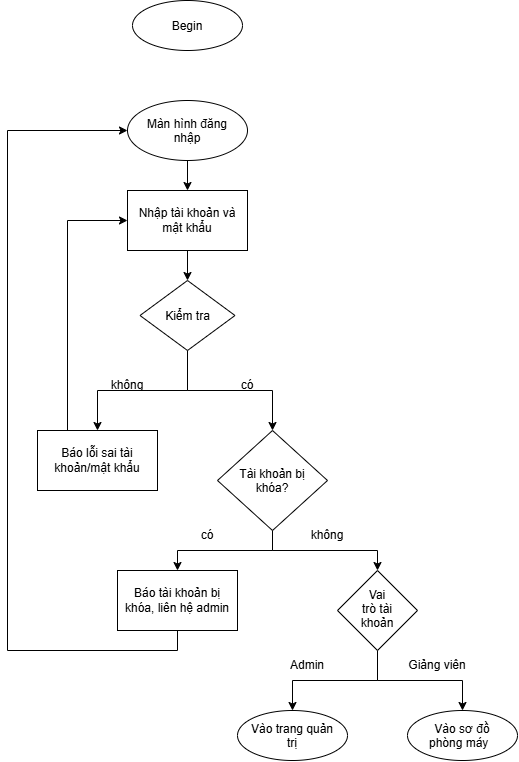

The diagram above was exported from draw.io. Its source (the exported page's mxGraphModel, read from the mxfile embedded in the PNG):
<mxGraphModel dx="680" dy="793" grid="1" gridSize="10" guides="1" tooltips="1" connect="1" arrows="1" fold="1" page="1" pageScale="1" pageWidth="827" pageHeight="1169" math="0" shadow="0">
  <root>
    <mxCell id="0" />
    <mxCell id="1" parent="0" />
    <mxCell id="pDbH1_UABDAlqN_cUlDd-5" edge="1" parent="1" source="pDbH1_UABDAlqN_cUlDd-2" style="edgeStyle=orthogonalEdgeStyle;rounded=0;orthogonalLoop=1;jettySize=auto;html=1;exitX=0.5;exitY=1;exitDx=0;exitDy=0;entryX=0.5;entryY=0;entryDx=0;entryDy=0;defaultLabelBackgroundColor=gap;" target="pDbH1_UABDAlqN_cUlDd-4">
      <mxGeometry relative="1" as="geometry" />
    </mxCell>
    <mxCell id="pDbH1_UABDAlqN_cUlDd-2" parent="1" style="ellipse;whiteSpace=wrap;html=1;shapeInside=1;" value="Màn hình đăng nhập" vertex="1">
      <mxGeometry height="60" width="120" x="360" y="120" as="geometry" />
    </mxCell>
    <mxCell id="pDbH1_UABDAlqN_cUlDd-7" edge="1" parent="1" source="pDbH1_UABDAlqN_cUlDd-4" style="edgeStyle=orthogonalEdgeStyle;rounded=0;orthogonalLoop=1;jettySize=auto;html=1;exitX=0.5;exitY=1;exitDx=0;exitDy=0;entryX=0.5;entryY=0;entryDx=0;entryDy=0;defaultLabelBackgroundColor=gap;" target="pDbH1_UABDAlqN_cUlDd-6">
      <mxGeometry relative="1" as="geometry" />
    </mxCell>
    <mxCell id="pDbH1_UABDAlqN_cUlDd-4" parent="1" style="rounded=0;whiteSpace=wrap;html=1;" value="Nhập tài khoản và mật khẩu" vertex="1">
      <mxGeometry height="60" width="120" x="360" y="210" as="geometry" />
    </mxCell>
    <mxCell id="pDbH1_UABDAlqN_cUlDd-11" edge="1" parent="1" source="pDbH1_UABDAlqN_cUlDd-6" style="edgeStyle=orthogonalEdgeStyle;rounded=0;orthogonalLoop=1;jettySize=auto;html=1;exitX=0.5;exitY=1;exitDx=0;exitDy=0;entryX=0.5;entryY=0;entryDx=0;entryDy=0;defaultLabelBackgroundColor=gap;" target="pDbH1_UABDAlqN_cUlDd-9">
      <mxGeometry relative="1" as="geometry" />
    </mxCell>
    <mxCell id="pDbH1_UABDAlqN_cUlDd-13" edge="1" parent="1" source="pDbH1_UABDAlqN_cUlDd-6" style="edgeStyle=orthogonalEdgeStyle;rounded=0;orthogonalLoop=1;jettySize=auto;html=1;exitX=0.5;exitY=1;exitDx=0;exitDy=0;entryX=0.5;entryY=0;entryDx=0;entryDy=0;defaultLabelBackgroundColor=gap;" target="pDbH1_UABDAlqN_cUlDd-17">
      <mxGeometry relative="1" as="geometry">
        <mxPoint x="510" y="450" as="targetPoint" />
      </mxGeometry>
    </mxCell>
    <mxCell id="pDbH1_UABDAlqN_cUlDd-6" parent="1" style="rhombus;whiteSpace=wrap;html=1;shapeInside=1;" value="Kiểm tra" vertex="1">
      <mxGeometry height="70" width="95" x="372.5" y="300" as="geometry" />
    </mxCell>
    <mxCell id="pDbH1_UABDAlqN_cUlDd-15" edge="1" parent="1" source="pDbH1_UABDAlqN_cUlDd-9" style="edgeStyle=orthogonalEdgeStyle;rounded=0;orthogonalLoop=1;jettySize=auto;html=1;exitX=0.25;exitY=0;exitDx=0;exitDy=0;entryX=0;entryY=0.5;entryDx=0;entryDy=0;defaultLabelBackgroundColor=gap;" target="pDbH1_UABDAlqN_cUlDd-4">
      <mxGeometry relative="1" as="geometry" />
    </mxCell>
    <mxCell id="pDbH1_UABDAlqN_cUlDd-9" parent="1" style="rounded=0;whiteSpace=wrap;html=1;" value="Báo lỗi sai tài khoản/mật khẩu" vertex="1">
      <mxGeometry height="60" width="120" x="270" y="450" as="geometry" />
    </mxCell>
    <mxCell id="pDbH1_UABDAlqN_cUlDd-12" parent="1" style="text;html=1;whiteSpace=wrap;strokeColor=none;fillColor=none;align=center;verticalAlign=middle;rounded=0;" value="không" vertex="1">
      <mxGeometry height="30" width="60" x="330" y="390" as="geometry" />
    </mxCell>
    <mxCell id="pDbH1_UABDAlqN_cUlDd-14" parent="1" style="text;html=1;whiteSpace=wrap;strokeColor=none;fillColor=none;align=center;verticalAlign=middle;rounded=0;" value="có" vertex="1">
      <mxGeometry height="30" width="60" x="450" y="390" as="geometry" />
    </mxCell>
    <mxCell id="pDbH1_UABDAlqN_cUlDd-18" edge="1" parent="1" source="pDbH1_UABDAlqN_cUlDd-17" style="edgeStyle=orthogonalEdgeStyle;rounded=0;orthogonalLoop=1;jettySize=auto;html=1;exitX=0.5;exitY=1;exitDx=0;exitDy=0;defaultLabelBackgroundColor=gap;entryX=0.5;entryY=0;entryDx=0;entryDy=0;" target="pDbH1_UABDAlqN_cUlDd-22">
      <mxGeometry relative="1" as="geometry">
        <mxPoint x="410" y="590" as="targetPoint" />
      </mxGeometry>
    </mxCell>
    <mxCell id="pDbH1_UABDAlqN_cUlDd-19" edge="1" parent="1" source="pDbH1_UABDAlqN_cUlDd-17" style="edgeStyle=orthogonalEdgeStyle;rounded=0;orthogonalLoop=1;jettySize=auto;html=1;exitX=0.5;exitY=1;exitDx=0;exitDy=0;defaultLabelBackgroundColor=gap;entryX=0.5;entryY=0;entryDx=0;entryDy=0;" target="pDbH1_UABDAlqN_cUlDd-40">
      <mxGeometry relative="1" x="-0.3674" as="geometry">
        <mxPoint x="680" y="590" as="targetPoint" />
      </mxGeometry>
    </mxCell>
    <mxCell id="pDbH1_UABDAlqN_cUlDd-17" parent="1" style="rhombus;whiteSpace=wrap;html=1;shapeInside=1;" value="Tài khoản bị khóa?" vertex="1">
      <mxGeometry height="100" width="110" x="450" y="450" as="geometry" />
    </mxCell>
    <mxCell id="pDbH1_UABDAlqN_cUlDd-20" parent="1" style="text;html=1;whiteSpace=wrap;strokeColor=none;fillColor=none;align=center;verticalAlign=middle;rounded=0;" value="có" vertex="1">
      <mxGeometry height="30" width="60" x="410" y="540" as="geometry" />
    </mxCell>
    <mxCell id="pDbH1_UABDAlqN_cUlDd-21" parent="1" style="text;html=1;whiteSpace=wrap;strokeColor=none;fillColor=none;align=center;verticalAlign=middle;rounded=0;" value="không" vertex="1">
      <mxGeometry height="30" width="60" x="530" y="540" as="geometry" />
    </mxCell>
    <mxCell id="pDbH1_UABDAlqN_cUlDd-24" edge="1" parent="1" source="pDbH1_UABDAlqN_cUlDd-22" style="edgeStyle=orthogonalEdgeStyle;rounded=0;orthogonalLoop=1;jettySize=auto;html=1;exitX=0.5;exitY=1;exitDx=0;exitDy=0;entryX=0;entryY=0.5;entryDx=0;entryDy=0;defaultLabelBackgroundColor=gap;" target="pDbH1_UABDAlqN_cUlDd-2">
      <mxGeometry relative="1" x="-0.0892" as="geometry">
        <Array as="points">
          <mxPoint x="410" y="670" />
          <mxPoint x="240" y="670" />
          <mxPoint x="240" y="150" />
        </Array>
        <mxPoint x="405" y="680" as="targetPoint" />
      </mxGeometry>
    </mxCell>
    <mxCell id="pDbH1_UABDAlqN_cUlDd-22" parent="1" style="rounded=0;whiteSpace=wrap;html=1;" value="Báo tài khoản bị khóa, liên hệ admin" vertex="1">
      <mxGeometry height="60" width="120" x="350" y="590" as="geometry" />
    </mxCell>
    <mxCell id="pDbH1_UABDAlqN_cUlDd-32" parent="1" style="text;html=1;whiteSpace=wrap;strokeColor=none;fillColor=none;align=center;verticalAlign=middle;rounded=0;" value="Admin" vertex="1">
      <mxGeometry height="30" width="60" x="510" y="670" as="geometry" />
    </mxCell>
    <mxCell id="pDbH1_UABDAlqN_cUlDd-33" parent="1" style="text;html=1;whiteSpace=wrap;strokeColor=none;fillColor=none;align=center;verticalAlign=middle;rounded=0;" value="Giảng viên" vertex="1">
      <mxGeometry height="30" width="60" x="640" y="670" as="geometry" />
    </mxCell>
    <mxCell id="pDbH1_UABDAlqN_cUlDd-37" parent="1" style="ellipse;whiteSpace=wrap;html=1;shapeInside=1;" value="Vào trang quản trị" vertex="1">
      <mxGeometry height="50" width="110" x="470" y="730" as="geometry" />
    </mxCell>
    <mxCell id="pDbH1_UABDAlqN_cUlDd-38" parent="1" style="ellipse;whiteSpace=wrap;html=1;shapeInside=1;" value="Vào sơ đồ phòng máy&amp;nbsp;&amp;nbsp;" vertex="1">
      <mxGeometry height="50" width="110" x="640" y="730" as="geometry" />
    </mxCell>
    <mxCell id="pDbH1_UABDAlqN_cUlDd-41" edge="1" parent="1" source="pDbH1_UABDAlqN_cUlDd-40" style="edgeStyle=orthogonalEdgeStyle;rounded=0;orthogonalLoop=1;jettySize=auto;html=1;exitX=0.5;exitY=1;exitDx=0;exitDy=0;entryX=0.5;entryY=0;entryDx=0;entryDy=0;defaultLabelBackgroundColor=gap;" target="pDbH1_UABDAlqN_cUlDd-37">
      <mxGeometry relative="1" as="geometry" />
    </mxCell>
    <mxCell id="pDbH1_UABDAlqN_cUlDd-42" edge="1" parent="1" source="pDbH1_UABDAlqN_cUlDd-40" style="edgeStyle=orthogonalEdgeStyle;rounded=0;orthogonalLoop=1;jettySize=auto;html=1;exitX=0.5;exitY=1;exitDx=0;exitDy=0;entryX=0.5;entryY=0;entryDx=0;entryDy=0;defaultLabelBackgroundColor=gap;" target="pDbH1_UABDAlqN_cUlDd-38">
      <mxGeometry relative="1" as="geometry" />
    </mxCell>
    <mxCell id="pDbH1_UABDAlqN_cUlDd-40" parent="1" style="rhombus;whiteSpace=wrap;html=1;shapeInside=1;" value="Vai trò tài khoản" vertex="1">
      <mxGeometry height="80" width="80" x="570" y="590" as="geometry" />
    </mxCell>
    <mxCell id="Gm4-DhTW4Y8mhZBUJ1RP-1" parent="1" style="ellipse;whiteSpace=wrap;html=1;shapeInside=1;" value="Begin&lt;div&gt;&lt;br/&gt;&lt;/div&gt;" vertex="1">
      <mxGeometry height="50" width="110" x="365" y="20" as="geometry" />
    </mxCell>
  </root>
</mxGraphModel>